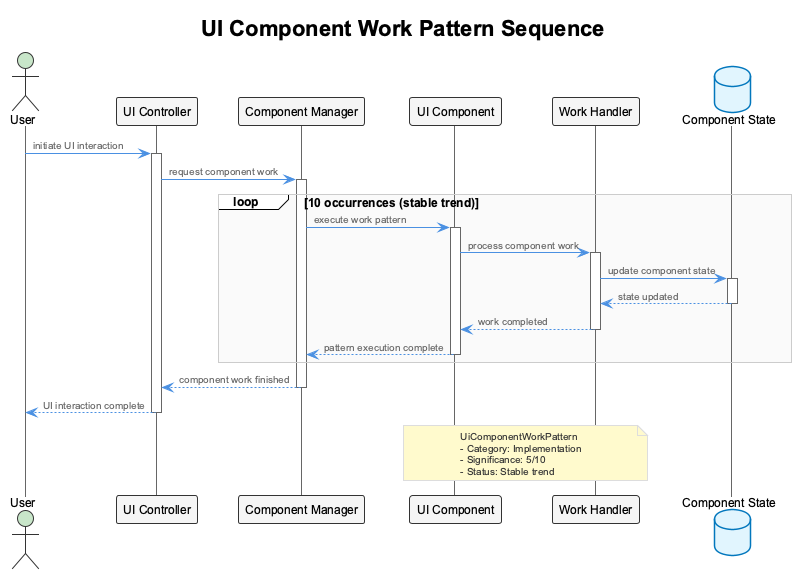

The diagram above was rendered by PlantUML. Its source (embedded in the PNG):
@startuml
!include /Users/q284340/Agentic/coding/docs/puml/_standard-style.puml

title UI Component Work Pattern Sequence

actor "User" as user
participant "UI Controller" as controller
participant "Component Manager" as manager
participant "UI Component" as component
participant "Work Handler" as handler
database "Component State" as state

user -> controller: initiate UI interaction
activate controller

controller -> manager: request component work
activate manager

loop 10 occurrences (stable trend)
    manager -> component: execute work pattern
    activate component
    
    component -> handler: process component work
    activate handler
    
    handler -> state: update component state
    activate state
    state --> handler: state updated
    deactivate state
    
    handler --> component: work completed
    deactivate handler
    
    component --> manager: pattern execution complete
    deactivate component
end

manager --> controller: component work finished
deactivate manager

controller --> user: UI interaction complete
deactivate controller

note over component, handler
  UiComponentWorkPattern
  - Category: Implementation
  - Significance: 5/10
  - Status: Stable trend
end note

@enduml